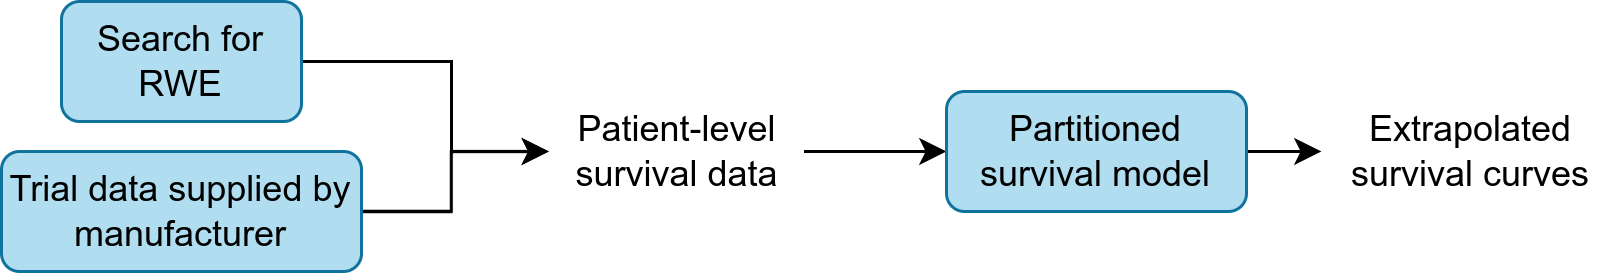

The diagram above was exported from draw.io. Its source (the exported page's mxGraphModel, read from the mxfile embedded in the PNG):
<mxGraphModel dx="667" dy="770" grid="1" gridSize="10" guides="1" tooltips="1" connect="1" arrows="1" fold="1" page="1" pageScale="1" pageWidth="827" pageHeight="1169" math="0" shadow="0">
  <root>
    <mxCell id="0" />
    <mxCell id="1" parent="0" />
    <mxCell id="tepPoc68Ynostsxfefrb-27" style="edgeStyle=orthogonalEdgeStyle;rounded=0;orthogonalLoop=1;jettySize=auto;html=1;exitX=1;exitY=0.5;exitDx=0;exitDy=0;entryX=0;entryY=0.5;entryDx=0;entryDy=0;" parent="1" source="tepPoc68Ynostsxfefrb-13" target="tepPoc68Ynostsxfefrb-14" edge="1">
      <mxGeometry relative="1" as="geometry">
        <Array as="points">
          <mxPoint x="260" y="310" />
          <mxPoint x="260" y="340" />
        </Array>
      </mxGeometry>
    </mxCell>
    <mxCell id="tepPoc68Ynostsxfefrb-13" value="Search for RWE" style="rounded=1;whiteSpace=wrap;html=1;fillColor=#b1ddf0;strokeColor=#10739e;" parent="1" vertex="1">
      <mxGeometry x="130" y="290" width="80" height="40" as="geometry" />
    </mxCell>
    <mxCell id="tepPoc68Ynostsxfefrb-28" style="edgeStyle=orthogonalEdgeStyle;rounded=0;orthogonalLoop=1;jettySize=auto;html=1;exitX=1;exitY=0.5;exitDx=0;exitDy=0;entryX=0;entryY=0.5;entryDx=0;entryDy=0;" parent="1" source="tepPoc68Ynostsxfefrb-14" target="tepPoc68Ynostsxfefrb-15" edge="1">
      <mxGeometry relative="1" as="geometry" />
    </mxCell>
    <mxCell id="tepPoc68Ynostsxfefrb-14" value="Patient-level survival data" style="rounded=1;whiteSpace=wrap;html=1;fillColor=none;strokeColor=none;" parent="1" vertex="1">
      <mxGeometry x="292.5" y="320" width="85" height="40" as="geometry" />
    </mxCell>
    <mxCell id="tepPoc68Ynostsxfefrb-29" style="edgeStyle=orthogonalEdgeStyle;rounded=0;orthogonalLoop=1;jettySize=auto;html=1;exitX=1;exitY=0.5;exitDx=0;exitDy=0;entryX=0;entryY=0.5;entryDx=0;entryDy=0;" parent="1" source="tepPoc68Ynostsxfefrb-15" target="tepPoc68Ynostsxfefrb-16" edge="1">
      <mxGeometry relative="1" as="geometry" />
    </mxCell>
    <mxCell id="tepPoc68Ynostsxfefrb-15" value="Partitioned survival model" style="rounded=1;whiteSpace=wrap;html=1;fillColor=#b1ddf0;strokeColor=#10739e;" parent="1" vertex="1">
      <mxGeometry x="425" y="320" width="100" height="40" as="geometry" />
    </mxCell>
    <mxCell id="tepPoc68Ynostsxfefrb-16" value="Extrapolated survival curves" style="rounded=1;whiteSpace=wrap;html=1;fillColor=none;strokeColor=none;" parent="1" vertex="1">
      <mxGeometry x="550" y="320" width="100" height="40" as="geometry" />
    </mxCell>
    <mxCell id="XtLDnM7d6TVpQ4Vexbtn-2" style="edgeStyle=orthogonalEdgeStyle;rounded=0;orthogonalLoop=1;jettySize=auto;html=1;exitX=1;exitY=0.5;exitDx=0;exitDy=0;entryX=0;entryY=0.5;entryDx=0;entryDy=0;" edge="1" parent="1" source="XtLDnM7d6TVpQ4Vexbtn-1" target="tepPoc68Ynostsxfefrb-14">
      <mxGeometry relative="1" as="geometry">
        <Array as="points">
          <mxPoint x="260" y="360" />
          <mxPoint x="260" y="340" />
        </Array>
      </mxGeometry>
    </mxCell>
    <mxCell id="XtLDnM7d6TVpQ4Vexbtn-1" value="Trial data supplied by manufacturer" style="rounded=1;whiteSpace=wrap;html=1;fillColor=#b1ddf0;strokeColor=#10739e;" vertex="1" parent="1">
      <mxGeometry x="110" y="340" width="120" height="40" as="geometry" />
    </mxCell>
  </root>
</mxGraphModel>